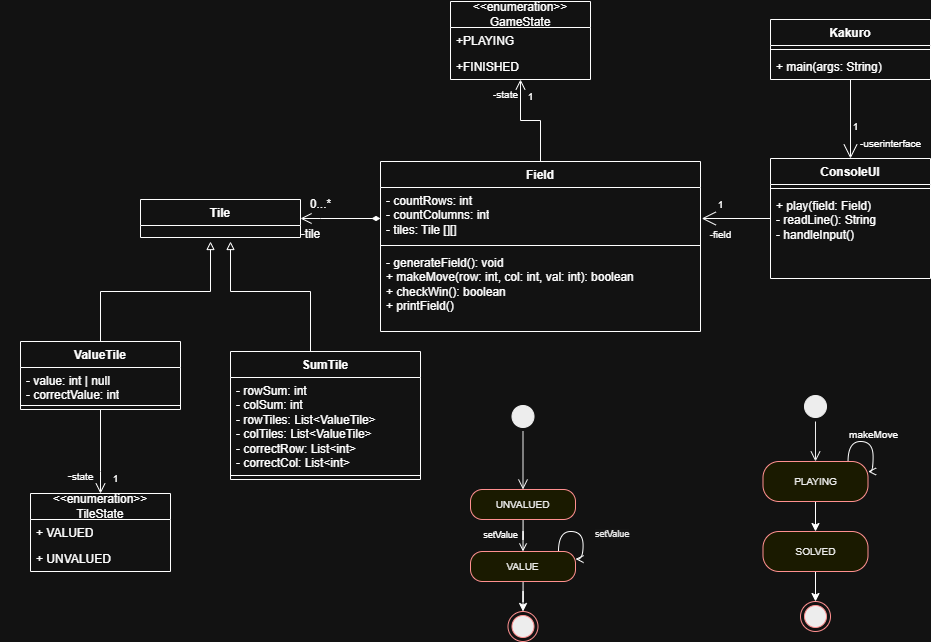

The diagram above was exported from draw.io. Its source (the exported page's mxGraphModel, read from the mxfile embedded in the PNG):
<mxGraphModel dx="2117" dy="773" grid="1" gridSize="10" guides="1" tooltips="1" connect="1" arrows="1" fold="1" page="1" pageScale="1" pageWidth="827" pageHeight="1169" math="0" shadow="0">
  <root>
    <mxCell id="0" />
    <mxCell id="1" parent="0" />
    <mxCell id="DHwCt8sXuOZ3ArqHvKpD-6" style="edgeStyle=orthogonalEdgeStyle;rounded=0;orthogonalLoop=1;jettySize=auto;html=1;entryX=1;entryY=0.5;entryDx=0;entryDy=0;endArrow=open;startFill=1;startArrow=diamondThin;endFill=0;endSize=9;" parent="1" source="DHwCt8sXuOZ3ArqHvKpD-2" target="DHwCt8sXuOZ3ArqHvKpD-7" edge="1">
      <mxGeometry relative="1" as="geometry">
        <mxPoint x="268.24" y="256.096" as="targetPoint" />
        <Array as="points">
          <mxPoint x="300" y="257" />
          <mxPoint x="300" y="257" />
        </Array>
      </mxGeometry>
    </mxCell>
    <mxCell id="DHwCt8sXuOZ3ArqHvKpD-16" style="edgeStyle=orthogonalEdgeStyle;rounded=0;orthogonalLoop=1;jettySize=auto;html=1;entryX=0.5;entryY=1;entryDx=0;entryDy=0;labelPosition=left;verticalLabelPosition=top;align=right;verticalAlign=bottom;endArrow=open;endFill=0;endSize=8;" parent="1" source="DHwCt8sXuOZ3ArqHvKpD-2" target="DHwCt8sXuOZ3ArqHvKpD-18" edge="1">
      <mxGeometry relative="1" as="geometry">
        <mxPoint x="440" y="110" as="targetPoint" />
      </mxGeometry>
    </mxCell>
    <mxCell id="DHwCt8sXuOZ3ArqHvKpD-2" value="Field" style="swimlane;fontStyle=1;align=center;verticalAlign=top;childLayout=stackLayout;horizontal=1;startSize=26;horizontalStack=0;resizeParent=1;resizeParentMax=0;resizeLast=0;collapsible=1;marginBottom=0;whiteSpace=wrap;html=1;" parent="1" vertex="1">
      <mxGeometry x="360" y="200" width="320" height="170" as="geometry" />
    </mxCell>
    <mxCell id="DHwCt8sXuOZ3ArqHvKpD-3" value="- countRows: int&lt;div&gt;- countColumns: int&lt;/div&gt;&lt;div&gt;- tiles: Tile [][]&lt;/div&gt;" style="text;strokeColor=none;fillColor=none;align=left;verticalAlign=top;spacingLeft=4;spacingRight=4;overflow=hidden;rotatable=0;points=[[0,0.5],[1,0.5]];portConstraint=eastwest;whiteSpace=wrap;html=1;" parent="DHwCt8sXuOZ3ArqHvKpD-2" vertex="1">
      <mxGeometry y="26" width="320" height="54" as="geometry" />
    </mxCell>
    <mxCell id="DHwCt8sXuOZ3ArqHvKpD-4" value="" style="line;strokeWidth=1;fillColor=none;align=left;verticalAlign=middle;spacingTop=-1;spacingLeft=3;spacingRight=3;rotatable=0;labelPosition=right;points=[];portConstraint=eastwest;strokeColor=inherit;" parent="DHwCt8sXuOZ3ArqHvKpD-2" vertex="1">
      <mxGeometry y="80" width="320" height="8" as="geometry" />
    </mxCell>
    <mxCell id="DHwCt8sXuOZ3ArqHvKpD-5" value="- generateField(): void&lt;br&gt;&lt;span style=&quot;background-color: transparent; color: light-dark(rgb(0, 0, 0), rgb(255, 255, 255));&quot;&gt;+ makeMove(row: int, col: int, val: int): boolean&lt;/span&gt;&lt;div&gt;&lt;div&gt;+ checkWin(): boolean&lt;/div&gt;&lt;div&gt;+ printField()&lt;/div&gt;&lt;/div&gt;" style="text;strokeColor=none;fillColor=none;align=left;verticalAlign=top;spacingLeft=4;spacingRight=4;overflow=hidden;rotatable=0;points=[[0,0.5],[1,0.5]];portConstraint=eastwest;whiteSpace=wrap;html=1;" parent="DHwCt8sXuOZ3ArqHvKpD-2" vertex="1">
      <mxGeometry y="88" width="320" height="82" as="geometry" />
    </mxCell>
    <mxCell id="LbjVMdj8fv7vzHyVbG7H-15" style="edgeStyle=orthogonalEdgeStyle;rounded=0;orthogonalLoop=1;jettySize=auto;html=1;entryX=0.5;entryY=0;entryDx=0;entryDy=0;endArrow=open;endFill=0;endSize=8;exitX=0.5;exitY=0.964;exitDx=0;exitDy=0;exitPerimeter=0;" parent="1" source="DHwCt8sXuOZ3ArqHvKpD-14" target="LbjVMdj8fv7vzHyVbG7H-16" edge="1">
      <mxGeometry relative="1" as="geometry">
        <mxPoint x="160" y="130" as="targetPoint" />
        <Array as="points">
          <mxPoint x="80" y="510" />
          <mxPoint x="80" y="510" />
        </Array>
      </mxGeometry>
    </mxCell>
    <mxCell id="DHwCt8sXuOZ3ArqHvKpD-7" value="&lt;div&gt;&lt;span style=&quot;background-color: transparent; color: light-dark(rgb(0, 0, 0), rgb(255, 255, 255));&quot;&gt;Tile&lt;/span&gt;&lt;/div&gt;" style="swimlane;fontStyle=1;align=center;verticalAlign=top;childLayout=stackLayout;horizontal=1;startSize=26;horizontalStack=0;resizeParent=1;resizeParentMax=0;resizeLast=0;collapsible=1;marginBottom=0;whiteSpace=wrap;html=1;" parent="1" vertex="1">
      <mxGeometry x="120" y="238" width="160" height="38" as="geometry" />
    </mxCell>
    <mxCell id="DHwCt8sXuOZ3ArqHvKpD-12" value="ValueTile" style="swimlane;fontStyle=1;align=center;verticalAlign=top;childLayout=stackLayout;horizontal=1;startSize=26;horizontalStack=0;resizeParent=1;resizeParentMax=0;resizeLast=0;collapsible=1;marginBottom=0;whiteSpace=wrap;html=1;" parent="1" vertex="1">
      <mxGeometry y="380" width="160" height="68" as="geometry" />
    </mxCell>
    <mxCell id="LbjVMdj8fv7vzHyVbG7H-6" value="- value: int | null&lt;div&gt;- correctValue: int&lt;/div&gt;" style="text;strokeColor=none;fillColor=none;align=left;verticalAlign=top;spacingLeft=4;spacingRight=4;overflow=hidden;rotatable=0;points=[[0,0.5],[1,0.5]];portConstraint=eastwest;whiteSpace=wrap;html=1;" parent="DHwCt8sXuOZ3ArqHvKpD-12" vertex="1">
      <mxGeometry y="26" width="160" height="34" as="geometry" />
    </mxCell>
    <mxCell id="DHwCt8sXuOZ3ArqHvKpD-14" value="" style="line;strokeWidth=1;fillColor=none;align=left;verticalAlign=middle;spacingTop=-1;spacingLeft=3;spacingRight=3;rotatable=0;labelPosition=right;points=[];portConstraint=eastwest;strokeColor=inherit;" parent="DHwCt8sXuOZ3ArqHvKpD-12" vertex="1">
      <mxGeometry y="60" width="160" height="8" as="geometry" />
    </mxCell>
    <mxCell id="DHwCt8sXuOZ3ArqHvKpD-18" value="&amp;lt;&amp;lt;enumeration&amp;gt;&amp;gt;&lt;br&gt;GameState" style="swimlane;fontStyle=0;childLayout=stackLayout;horizontal=1;startSize=26;fillColor=none;horizontalStack=0;resizeParent=1;resizeParentMax=0;resizeLast=0;collapsible=1;marginBottom=0;whiteSpace=wrap;html=1;" parent="1" vertex="1">
      <mxGeometry x="430" y="40" width="140" height="78" as="geometry" />
    </mxCell>
    <mxCell id="DHwCt8sXuOZ3ArqHvKpD-19" value="+PLAYING" style="text;strokeColor=none;fillColor=none;align=left;verticalAlign=top;spacingLeft=4;spacingRight=4;overflow=hidden;rotatable=0;points=[[0,0.5],[1,0.5]];portConstraint=eastwest;whiteSpace=wrap;html=1;" parent="DHwCt8sXuOZ3ArqHvKpD-18" vertex="1">
      <mxGeometry y="26" width="140" height="26" as="geometry" />
    </mxCell>
    <mxCell id="DHwCt8sXuOZ3ArqHvKpD-20" value="+FINISHED" style="text;strokeColor=none;fillColor=none;align=left;verticalAlign=top;spacingLeft=4;spacingRight=4;overflow=hidden;rotatable=0;points=[[0,0.5],[1,0.5]];portConstraint=eastwest;whiteSpace=wrap;html=1;" parent="DHwCt8sXuOZ3ArqHvKpD-18" vertex="1">
      <mxGeometry y="52" width="140" height="26" as="geometry" />
    </mxCell>
    <mxCell id="Is_UxCp4p5Ot7zPPTPaG-2" style="edgeStyle=orthogonalEdgeStyle;rounded=0;orthogonalLoop=1;jettySize=auto;html=1;endArrow=block;endFill=0;exitX=0.5;exitY=0;exitDx=0;exitDy=0;" parent="1" source="LbjVMdj8fv7vzHyVbG7H-2" edge="1">
      <mxGeometry relative="1" as="geometry">
        <mxPoint x="210" y="280" as="targetPoint" />
        <mxPoint x="290.0046511627907" y="382" as="sourcePoint" />
        <Array as="points">
          <mxPoint x="290" y="330" />
          <mxPoint x="210" y="330" />
        </Array>
      </mxGeometry>
    </mxCell>
    <mxCell id="lFwmgU3Z7Fcc4KV98juT-6" value="ConsoleUI" style="swimlane;fontStyle=1;align=center;verticalAlign=top;childLayout=stackLayout;horizontal=1;startSize=26;horizontalStack=0;resizeParent=1;resizeParentMax=0;resizeLast=0;collapsible=1;marginBottom=0;whiteSpace=wrap;html=1;" parent="1" vertex="1">
      <mxGeometry x="750" y="197" width="160" height="120" as="geometry" />
    </mxCell>
    <mxCell id="lFwmgU3Z7Fcc4KV98juT-8" value="" style="line;strokeWidth=1;fillColor=none;align=left;verticalAlign=middle;spacingTop=-1;spacingLeft=3;spacingRight=3;rotatable=0;labelPosition=right;points=[];portConstraint=eastwest;strokeColor=inherit;" parent="lFwmgU3Z7Fcc4KV98juT-6" vertex="1">
      <mxGeometry y="26" width="160" height="8" as="geometry" />
    </mxCell>
    <mxCell id="lFwmgU3Z7Fcc4KV98juT-9" value="+ play(field: Field)&lt;div&gt;&lt;span style=&quot;background-color: transparent; color: light-dark(rgb(0, 0, 0), rgb(255, 255, 255));&quot;&gt;- readLine(): String&lt;/span&gt;&lt;/div&gt;&lt;div&gt;- handleInput()&lt;/div&gt;&lt;div&gt;&lt;br&gt;&lt;/div&gt;" style="text;strokeColor=none;fillColor=none;align=left;verticalAlign=top;spacingLeft=4;spacingRight=4;overflow=hidden;rotatable=0;points=[[0,0.5],[1,0.5]];portConstraint=eastwest;whiteSpace=wrap;html=1;" parent="lFwmgU3Z7Fcc4KV98juT-6" vertex="1">
      <mxGeometry y="34" width="160" height="86" as="geometry" />
    </mxCell>
    <mxCell id="lFwmgU3Z7Fcc4KV98juT-10" style="edgeStyle=orthogonalEdgeStyle;rounded=0;orthogonalLoop=1;jettySize=auto;html=1;endArrow=open;endFill=0;endSize=12;entryX=1.004;entryY=0.574;entryDx=0;entryDy=0;entryPerimeter=0;" parent="1" source="lFwmgU3Z7Fcc4KV98juT-6" target="DHwCt8sXuOZ3ArqHvKpD-3" edge="1">
      <mxGeometry relative="1" as="geometry">
        <mxPoint x="540" y="257" as="targetPoint" />
      </mxGeometry>
    </mxCell>
    <mxCell id="lFwmgU3Z7Fcc4KV98juT-16" style="edgeStyle=orthogonalEdgeStyle;rounded=0;orthogonalLoop=1;jettySize=auto;html=1;entryX=0.5;entryY=0;entryDx=0;entryDy=0;endArrow=open;endFill=0;endSize=12;" parent="1" source="lFwmgU3Z7Fcc4KV98juT-12" target="lFwmgU3Z7Fcc4KV98juT-6" edge="1">
      <mxGeometry relative="1" as="geometry" />
    </mxCell>
    <mxCell id="lFwmgU3Z7Fcc4KV98juT-12" value="Kakuro" style="swimlane;fontStyle=1;align=center;verticalAlign=top;childLayout=stackLayout;horizontal=1;startSize=26;horizontalStack=0;resizeParent=1;resizeParentMax=0;resizeLast=0;collapsible=1;marginBottom=0;whiteSpace=wrap;html=1;" parent="1" vertex="1">
      <mxGeometry x="750" y="58" width="160" height="60" as="geometry" />
    </mxCell>
    <mxCell id="lFwmgU3Z7Fcc4KV98juT-14" value="" style="line;strokeWidth=1;fillColor=none;align=left;verticalAlign=middle;spacingTop=-1;spacingLeft=3;spacingRight=3;rotatable=0;labelPosition=right;points=[];portConstraint=eastwest;strokeColor=inherit;" parent="lFwmgU3Z7Fcc4KV98juT-12" vertex="1">
      <mxGeometry y="26" width="160" height="8" as="geometry" />
    </mxCell>
    <mxCell id="lFwmgU3Z7Fcc4KV98juT-15" value="+ main(args: String)" style="text;strokeColor=none;fillColor=none;align=left;verticalAlign=top;spacingLeft=4;spacingRight=4;overflow=hidden;rotatable=0;points=[[0,0.5],[1,0.5]];portConstraint=eastwest;whiteSpace=wrap;html=1;" parent="lFwmgU3Z7Fcc4KV98juT-12" vertex="1">
      <mxGeometry y="34" width="160" height="26" as="geometry" />
    </mxCell>
    <mxCell id="Is_UxCp4p5Ot7zPPTPaG-1" style="edgeStyle=orthogonalEdgeStyle;rounded=0;orthogonalLoop=1;jettySize=auto;html=1;endArrow=block;endFill=0;" parent="1" source="DHwCt8sXuOZ3ArqHvKpD-12" edge="1">
      <mxGeometry relative="1" as="geometry">
        <Array as="points">
          <mxPoint x="80" y="330" />
          <mxPoint x="190" y="330" />
          <mxPoint x="190" y="280" />
        </Array>
        <mxPoint x="190" y="280" as="targetPoint" />
      </mxGeometry>
    </mxCell>
    <mxCell id="LbjVMdj8fv7vzHyVbG7H-2" value="Sum&lt;span style=&quot;background-color: transparent; color: light-dark(rgb(0, 0, 0), rgb(255, 255, 255));&quot;&gt;Tile&lt;/span&gt;" style="swimlane;fontStyle=1;align=center;verticalAlign=top;childLayout=stackLayout;horizontal=1;startSize=26;horizontalStack=0;resizeParent=1;resizeParentMax=0;resizeLast=0;collapsible=1;marginBottom=0;whiteSpace=wrap;html=1;" parent="1" vertex="1">
      <mxGeometry x="210" y="390" width="190" height="128" as="geometry" />
    </mxCell>
    <mxCell id="DHwCt8sXuOZ3ArqHvKpD-13" value="- rowSum: int&lt;div&gt;- colSum: int&lt;/div&gt;&lt;div&gt;- rowTiles: List&amp;lt;ValueTile&amp;gt;&lt;/div&gt;&lt;div&gt;- colTiles: List&amp;lt;ValueTile&amp;gt;&lt;/div&gt;&lt;div&gt;- correctRow: List&amp;lt;int&amp;gt;&lt;br&gt;- correctCol: List&amp;lt;int&amp;gt;&lt;/div&gt;&lt;div&gt;&lt;br&gt;&lt;/div&gt;&lt;div&gt;&lt;br&gt;&lt;/div&gt;" style="text;strokeColor=none;fillColor=none;align=left;verticalAlign=top;spacingLeft=4;spacingRight=4;overflow=hidden;rotatable=0;points=[[0,0.5],[1,0.5]];portConstraint=eastwest;whiteSpace=wrap;html=1;" parent="LbjVMdj8fv7vzHyVbG7H-2" vertex="1">
      <mxGeometry y="26" width="190" height="94" as="geometry" />
    </mxCell>
    <mxCell id="LbjVMdj8fv7vzHyVbG7H-4" value="" style="line;strokeWidth=1;fillColor=none;align=left;verticalAlign=middle;spacingTop=-1;spacingLeft=3;spacingRight=3;rotatable=0;labelPosition=right;points=[];portConstraint=eastwest;strokeColor=inherit;" parent="LbjVMdj8fv7vzHyVbG7H-2" vertex="1">
      <mxGeometry y="120" width="190" height="8" as="geometry" />
    </mxCell>
    <mxCell id="LbjVMdj8fv7vzHyVbG7H-7" value="-state" style="text;html=1;align=center;verticalAlign=middle;resizable=0;points=[];autosize=1;strokeColor=none;fillColor=none;fontSize=10;" parent="1" vertex="1">
      <mxGeometry x="460" y="118" width="50" height="30" as="geometry" />
    </mxCell>
    <mxCell id="LbjVMdj8fv7vzHyVbG7H-8" value="&lt;font&gt;1&lt;/font&gt;" style="text;html=1;align=center;verticalAlign=middle;resizable=0;points=[];autosize=1;strokeColor=none;fillColor=none;fontSize=10;" parent="1" vertex="1">
      <mxGeometry x="495" y="120" width="30" height="30" as="geometry" />
    </mxCell>
    <mxCell id="LbjVMdj8fv7vzHyVbG7H-9" value="&lt;font style=&quot;font-size: 10px;&quot;&gt;-userinterface&lt;/font&gt;" style="text;html=1;align=center;verticalAlign=middle;resizable=0;points=[];autosize=1;strokeColor=none;fillColor=none;" parent="1" vertex="1">
      <mxGeometry x="830" y="167" width="80" height="30" as="geometry" />
    </mxCell>
    <mxCell id="LbjVMdj8fv7vzHyVbG7H-10" value="1" style="text;html=1;align=center;verticalAlign=middle;resizable=0;points=[];autosize=1;strokeColor=none;fillColor=none;fontSize=10;" parent="1" vertex="1">
      <mxGeometry x="820" y="150" width="30" height="30" as="geometry" />
    </mxCell>
    <mxCell id="LbjVMdj8fv7vzHyVbG7H-11" value="&lt;font style=&quot;font-size: 10px;&quot;&gt;-field&lt;/font&gt;" style="text;html=1;align=center;verticalAlign=middle;resizable=0;points=[];autosize=1;strokeColor=none;fillColor=none;" parent="1" vertex="1">
      <mxGeometry x="675" y="258" width="50" height="30" as="geometry" />
    </mxCell>
    <mxCell id="LbjVMdj8fv7vzHyVbG7H-12" value="1" style="text;html=1;align=center;verticalAlign=middle;resizable=0;points=[];autosize=1;strokeColor=none;fillColor=none;fontSize=10;" parent="1" vertex="1">
      <mxGeometry x="685" y="228" width="30" height="30" as="geometry" />
    </mxCell>
    <mxCell id="LbjVMdj8fv7vzHyVbG7H-13" value="-tile" style="text;html=1;align=center;verticalAlign=middle;resizable=0;points=[];autosize=1;strokeColor=none;fillColor=none;" parent="1" vertex="1">
      <mxGeometry x="270" y="258" width="40" height="30" as="geometry" />
    </mxCell>
    <mxCell id="LbjVMdj8fv7vzHyVbG7H-14" value="0...*" style="text;html=1;align=center;verticalAlign=middle;resizable=0;points=[];autosize=1;strokeColor=none;fillColor=none;" parent="1" vertex="1">
      <mxGeometry x="280" y="228" width="40" height="30" as="geometry" />
    </mxCell>
    <mxCell id="LbjVMdj8fv7vzHyVbG7H-16" value="&amp;lt;&amp;lt;enumeration&amp;gt;&amp;gt;&lt;br&gt;TileState" style="swimlane;fontStyle=0;childLayout=stackLayout;horizontal=1;startSize=26;fillColor=none;horizontalStack=0;resizeParent=1;resizeParentMax=0;resizeLast=0;collapsible=1;marginBottom=0;whiteSpace=wrap;html=1;" parent="1" vertex="1">
      <mxGeometry x="10" y="532" width="140" height="78" as="geometry" />
    </mxCell>
    <mxCell id="LbjVMdj8fv7vzHyVbG7H-17" value="+ VALUED" style="text;strokeColor=none;fillColor=none;align=left;verticalAlign=top;spacingLeft=4;spacingRight=4;overflow=hidden;rotatable=0;points=[[0,0.5],[1,0.5]];portConstraint=eastwest;whiteSpace=wrap;html=1;" parent="LbjVMdj8fv7vzHyVbG7H-16" vertex="1">
      <mxGeometry y="26" width="140" height="26" as="geometry" />
    </mxCell>
    <mxCell id="LbjVMdj8fv7vzHyVbG7H-18" value="+ UNVALUED" style="text;strokeColor=none;fillColor=none;align=left;verticalAlign=top;spacingLeft=4;spacingRight=4;overflow=hidden;rotatable=0;points=[[0,0.5],[1,0.5]];portConstraint=eastwest;whiteSpace=wrap;html=1;" parent="LbjVMdj8fv7vzHyVbG7H-16" vertex="1">
      <mxGeometry y="52" width="140" height="26" as="geometry" />
    </mxCell>
    <mxCell id="LbjVMdj8fv7vzHyVbG7H-20" value="&lt;font style=&quot;font-size: 10px;&quot;&gt;1&lt;/font&gt;" style="text;html=1;align=center;verticalAlign=middle;resizable=0;points=[];autosize=1;strokeColor=none;fillColor=none;" parent="1" vertex="1">
      <mxGeometry x="80" y="502" width="30" height="30" as="geometry" />
    </mxCell>
    <mxCell id="LbjVMdj8fv7vzHyVbG7H-21" value="" style="ellipse;html=1;shape=startState;fillColor=#000000;strokeColor=#000000;" parent="1" vertex="1">
      <mxGeometry x="487.5" y="440" width="30" height="30" as="geometry" />
    </mxCell>
    <mxCell id="LbjVMdj8fv7vzHyVbG7H-22" value="" style="edgeStyle=orthogonalEdgeStyle;html=1;verticalAlign=bottom;endArrow=open;endSize=8;strokeColor=#000000;rounded=0;entryX=0.5;entryY=0;entryDx=0;entryDy=0;" parent="1" source="LbjVMdj8fv7vzHyVbG7H-21" target="LbjVMdj8fv7vzHyVbG7H-23" edge="1">
      <mxGeometry relative="1" as="geometry">
        <mxPoint x="502.5" y="570" as="targetPoint" />
      </mxGeometry>
    </mxCell>
    <mxCell id="LbjVMdj8fv7vzHyVbG7H-29" style="edgeStyle=orthogonalEdgeStyle;rounded=0;orthogonalLoop=1;jettySize=auto;html=1;entryX=0.5;entryY=0;entryDx=0;entryDy=0;endArrow=open;endFill=0;" parent="1" source="LbjVMdj8fv7vzHyVbG7H-23" target="LbjVMdj8fv7vzHyVbG7H-28" edge="1">
      <mxGeometry relative="1" as="geometry" />
    </mxCell>
    <mxCell id="LbjVMdj8fv7vzHyVbG7H-23" value="&lt;font style=&quot;font-size: 10px;&quot;&gt;UNVALUED&lt;/font&gt;" style="rounded=1;whiteSpace=wrap;html=1;arcSize=40;fontColor=#000000;fillColor=#ffffc0;strokeColor=light-dark(#000000, #ff9090);" parent="1" vertex="1">
      <mxGeometry x="450" y="528" width="105" height="30" as="geometry" />
    </mxCell>
    <mxCell id="LbjVMdj8fv7vzHyVbG7H-31" style="edgeStyle=orthogonalEdgeStyle;rounded=0;orthogonalLoop=1;jettySize=auto;html=1;entryX=0.5;entryY=0;entryDx=0;entryDy=0;" parent="1" source="LbjVMdj8fv7vzHyVbG7H-28" target="LbjVMdj8fv7vzHyVbG7H-30" edge="1">
      <mxGeometry relative="1" as="geometry" />
    </mxCell>
    <mxCell id="LbjVMdj8fv7vzHyVbG7H-32" style="edgeStyle=orthogonalEdgeStyle;rounded=0;orthogonalLoop=1;jettySize=auto;html=1;entryX=1;entryY=0.25;entryDx=0;entryDy=0;elbow=vertical;curved=1;exitX=0.838;exitY=0.001;exitDx=0;exitDy=0;exitPerimeter=0;endArrow=open;endFill=0;" parent="1" source="LbjVMdj8fv7vzHyVbG7H-28" target="LbjVMdj8fv7vzHyVbG7H-28" edge="1">
      <mxGeometry relative="1" as="geometry">
        <mxPoint x="602.5" y="605" as="targetPoint" />
        <Array as="points">
          <mxPoint x="538.5" y="570" />
          <mxPoint x="562.5" y="570" />
          <mxPoint x="562.5" y="597" />
        </Array>
      </mxGeometry>
    </mxCell>
    <mxCell id="LbjVMdj8fv7vzHyVbG7H-28" value="&lt;font style=&quot;font-size: 10px;&quot;&gt;VALUE&lt;/font&gt;" style="rounded=1;whiteSpace=wrap;html=1;arcSize=40;fontColor=#000000;fillColor=#ffffc0;strokeColor=light-dark(#000000, #ff9090);" parent="1" vertex="1">
      <mxGeometry x="450" y="590" width="105" height="30" as="geometry" />
    </mxCell>
    <mxCell id="LbjVMdj8fv7vzHyVbG7H-19" value="-&lt;font style=&quot;font-size: 10px;&quot;&gt;state&lt;/font&gt;" style="text;html=1;align=center;verticalAlign=middle;resizable=0;points=[];autosize=1;strokeColor=none;fillColor=none;" parent="1" vertex="1">
      <mxGeometry x="-20" y="500" width="160" height="30" as="geometry" />
    </mxCell>
    <mxCell id="LbjVMdj8fv7vzHyVbG7H-30" value="" style="ellipse;html=1;shape=endState;fillColor=#000000;strokeColor=light-dark(#000000, #ff9090);" parent="1" vertex="1">
      <mxGeometry x="487.5" y="650" width="30" height="30" as="geometry" />
    </mxCell>
    <mxCell id="LbjVMdj8fv7vzHyVbG7H-33" value="&lt;font style=&quot;font-size: 9px;&quot;&gt;setValue&lt;/font&gt;" style="text;html=1;align=center;verticalAlign=middle;resizable=0;points=[];autosize=1;strokeColor=none;fillColor=none;" parent="1" vertex="1">
      <mxGeometry x="450" y="558" width="60" height="30" as="geometry" />
    </mxCell>
    <mxCell id="LbjVMdj8fv7vzHyVbG7H-34" value="&lt;span style=&quot;color: rgb(0, 0, 0); font-family: Helvetica; font-size: 9px; font-style: normal; font-variant-ligatures: normal; font-variant-caps: normal; font-weight: 400; letter-spacing: normal; orphans: 2; text-align: center; text-indent: 0px; text-transform: none; widows: 2; word-spacing: 0px; -webkit-text-stroke-width: 0px; white-space: nowrap; background-color: rgb(251, 251, 251); text-decoration-thickness: initial; text-decoration-style: initial; text-decoration-color: initial; display: inline !important; float: none;&quot;&gt;setValue&lt;/span&gt;" style="text;whiteSpace=wrap;html=1;" parent="1" vertex="1">
      <mxGeometry x="572.5" y="558" width="70" height="40" as="geometry" />
    </mxCell>
    <mxCell id="LbjVMdj8fv7vzHyVbG7H-35" value="" style="ellipse;html=1;shape=startState;fillColor=#000000;strokeColor=#000000;" parent="1" vertex="1">
      <mxGeometry x="780" y="430" width="30" height="30" as="geometry" />
    </mxCell>
    <mxCell id="LbjVMdj8fv7vzHyVbG7H-36" value="" style="edgeStyle=orthogonalEdgeStyle;html=1;verticalAlign=bottom;endArrow=open;endSize=8;strokeColor=#000000;rounded=0;entryX=0.5;entryY=0;entryDx=0;entryDy=0;" parent="1" source="LbjVMdj8fv7vzHyVbG7H-35" target="LbjVMdj8fv7vzHyVbG7H-37" edge="1">
      <mxGeometry relative="1" as="geometry">
        <mxPoint x="797.5" y="518" as="targetPoint" />
      </mxGeometry>
    </mxCell>
    <mxCell id="LbjVMdj8fv7vzHyVbG7H-38" style="edgeStyle=orthogonalEdgeStyle;rounded=0;orthogonalLoop=1;jettySize=auto;html=1;" parent="1" source="LbjVMdj8fv7vzHyVbG7H-37" target="LbjVMdj8fv7vzHyVbG7H-39" edge="1">
      <mxGeometry relative="1" as="geometry">
        <mxPoint x="795" y="570" as="targetPoint" />
      </mxGeometry>
    </mxCell>
    <mxCell id="LbjVMdj8fv7vzHyVbG7H-37" value="&lt;font style=&quot;font-size: 10px;&quot;&gt;PLAYING&lt;/font&gt;" style="rounded=1;whiteSpace=wrap;html=1;arcSize=40;fontColor=#000000;fillColor=#ffffc0;strokeColor=light-dark(#000000, #ff9090);" parent="1" vertex="1">
      <mxGeometry x="742.5" y="500" width="105" height="40" as="geometry" />
    </mxCell>
    <mxCell id="LbjVMdj8fv7vzHyVbG7H-40" style="edgeStyle=orthogonalEdgeStyle;rounded=0;orthogonalLoop=1;jettySize=auto;html=1;entryX=0.5;entryY=0;entryDx=0;entryDy=0;" parent="1" source="LbjVMdj8fv7vzHyVbG7H-39" target="LbjVMdj8fv7vzHyVbG7H-41" edge="1">
      <mxGeometry relative="1" as="geometry">
        <mxPoint x="795" y="650" as="targetPoint" />
      </mxGeometry>
    </mxCell>
    <mxCell id="LbjVMdj8fv7vzHyVbG7H-39" value="&lt;font style=&quot;font-size: 10px;&quot;&gt;SOLVED&lt;/font&gt;" style="rounded=1;whiteSpace=wrap;html=1;arcSize=40;fontColor=#000000;fillColor=#ffffc0;strokeColor=light-dark(#000000, #ff9090);" parent="1" vertex="1">
      <mxGeometry x="742.5" y="570" width="105" height="40" as="geometry" />
    </mxCell>
    <mxCell id="LbjVMdj8fv7vzHyVbG7H-41" value="" style="ellipse;html=1;shape=endState;fillColor=#000000;strokeColor=light-dark(#000000, #ff9090);" parent="1" vertex="1">
      <mxGeometry x="780" y="640" width="30" height="30" as="geometry" />
    </mxCell>
    <mxCell id="LbjVMdj8fv7vzHyVbG7H-42" style="edgeStyle=orthogonalEdgeStyle;rounded=0;orthogonalLoop=1;jettySize=auto;html=1;entryX=1;entryY=0.25;entryDx=0;entryDy=0;elbow=vertical;curved=1;exitX=0.81;exitY=0;exitDx=0;exitDy=0;exitPerimeter=0;endArrow=open;endFill=0;" parent="1" source="LbjVMdj8fv7vzHyVbG7H-37" target="LbjVMdj8fv7vzHyVbG7H-37" edge="1">
      <mxGeometry relative="1" as="geometry">
        <mxPoint x="845.5" y="500" as="targetPoint" />
        <mxPoint x="827.5" y="492" as="sourcePoint" />
        <Array as="points">
          <mxPoint x="827.5" y="480" />
          <mxPoint x="852.5" y="480" />
          <mxPoint x="852.5" y="510" />
        </Array>
      </mxGeometry>
    </mxCell>
    <mxCell id="LbjVMdj8fv7vzHyVbG7H-43" value="&lt;font size=&quot;1&quot;&gt;makeMove&lt;/font&gt;" style="text;html=1;align=center;verticalAlign=middle;resizable=0;points=[];autosize=1;strokeColor=none;fillColor=none;" parent="1" vertex="1">
      <mxGeometry x="817.5" y="458" width="70" height="30" as="geometry" />
    </mxCell>
  </root>
</mxGraphModel>